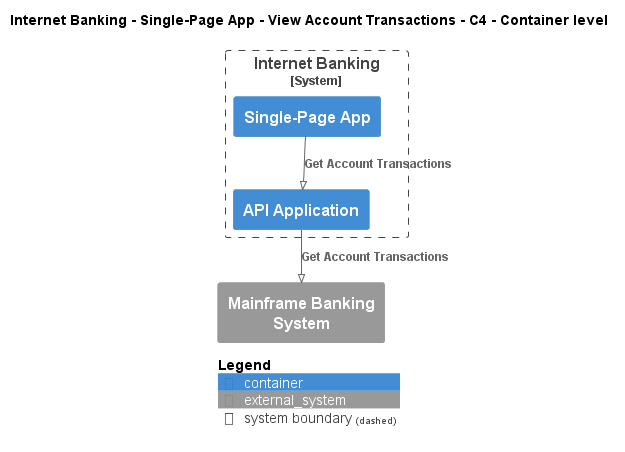

The diagram above was rendered by PlantUML. Its source (embedded in the PNG):
@startuml
!pragma layout smetana
!include ..\..\..\..\..\..\.c4s\C4_Container.puml

AddElementTag("state:new", $bgColor=green, $fontColor=#ffffff, $borderColor=green, $shadowing="False")
AddElementTag("state:changed", $bgColor=orange, $fontColor=#ffffff, $borderColor=orange, $shadowing="False")
AddElementTag("state:removed", $bgColor=red, $fontColor=#ffffff, $borderColor=red, $shadowing="False")

AddRelTag("state:new", $textColor=green, $lineColor=green)
AddRelTag("state:changed", $textColor=orange, $lineColor=orange)
AddRelTag("state:removed", $textColor=red, $lineColor=red)

SHOW_PERSON_PORTRAIT()
LAYOUT_TOP_DOWN()

skinparam linetype polyline

title Internet Banking - Single-Page App - View Account Transactions - C4 - Container level


System_Boundary(BigBankPlc.SoftwareSystems.InternetBanking, "Internet Banking") {
    Container(BigBankPlc.SoftwareSystems.InternetBanking.Containers.SinglePageApp, "Single-Page App", "", "")
    Container(BigBankPlc.SoftwareSystems.InternetBanking.Containers.APIApplication, "API Application", "", "")
}
System_Ext(BigBankPlc.SoftwareSystems.MainframeBankingSystem, "Mainframe Banking System", "")

Rel(BigBankPlc.SoftwareSystems.InternetBanking.Containers.SinglePageApp, BigBankPlc.SoftwareSystems.InternetBanking.Containers.APIApplication, "Get Account Transactions")
Rel(BigBankPlc.SoftwareSystems.InternetBanking.Containers.APIApplication, BigBankPlc.SoftwareSystems.MainframeBankingSystem, "Get Account Transactions")


SHOW_LEGEND()
@enduml